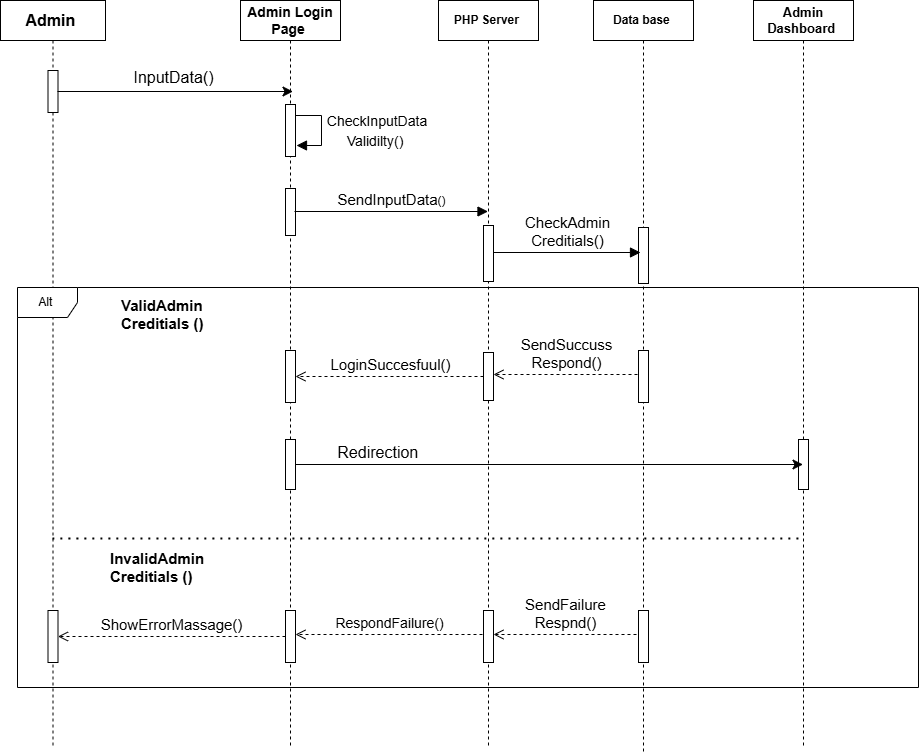

The diagram above was exported from draw.io. Its source (the exported page's mxGraphModel, read from the mxfile embedded in the PNG):
<mxGraphModel dx="1531" dy="1524" grid="0" gridSize="10" guides="1" tooltips="1" connect="1" arrows="1" fold="1" page="0" pageScale="1" pageWidth="827" pageHeight="1169" math="0" shadow="0">
  <root>
    <mxCell id="0" />
    <mxCell id="1" parent="0" />
    <mxCell id="VZpgQvRU130uJu4pQIN7-1" value="&lt;b&gt;&lt;font style=&quot;font-size: 16px;&quot;&gt;Admin&amp;nbsp;&lt;/font&gt;&lt;/b&gt;" style="shape=umlLifeline;perimeter=lifelinePerimeter;whiteSpace=wrap;html=1;container=1;dropTarget=0;collapsible=0;recursiveResize=0;outlineConnect=0;portConstraint=eastwest;newEdgeStyle={&quot;curved&quot;:0,&quot;rounded&quot;:0};" vertex="1" parent="1">
      <mxGeometry x="-242" y="-116" width="105" height="748" as="geometry" />
    </mxCell>
    <mxCell id="VZpgQvRU130uJu4pQIN7-2" value="" style="html=1;points=[[0,0,0,0,5],[0,1,0,0,-5],[1,0,0,0,5],[1,1,0,0,-5]];perimeter=orthogonalPerimeter;outlineConnect=0;targetShapes=umlLifeline;portConstraint=eastwest;newEdgeStyle={&quot;curved&quot;:0,&quot;rounded&quot;:0};" vertex="1" parent="VZpgQvRU130uJu4pQIN7-1">
      <mxGeometry x="47.5" y="70" width="10" height="42" as="geometry" />
    </mxCell>
    <mxCell id="VZpgQvRU130uJu4pQIN7-3" value="&lt;span style=&quot;font-size: 14px;&quot;&gt;&lt;b&gt;Admin Login Page&amp;nbsp;&lt;/b&gt;&lt;/span&gt;" style="shape=umlLifeline;perimeter=lifelinePerimeter;whiteSpace=wrap;html=1;container=1;dropTarget=0;collapsible=0;recursiveResize=0;outlineConnect=0;portConstraint=eastwest;newEdgeStyle={&quot;curved&quot;:0,&quot;rounded&quot;:0};" vertex="1" parent="1">
      <mxGeometry x="-2" y="-116" width="100" height="748" as="geometry" />
    </mxCell>
    <mxCell id="VZpgQvRU130uJu4pQIN7-38" value="" style="html=1;points=[[0,0,0,0,5],[0,1,0,0,-5],[1,0,0,0,5],[1,1,0,0,-5]];perimeter=orthogonalPerimeter;outlineConnect=0;targetShapes=umlLifeline;portConstraint=eastwest;newEdgeStyle={&quot;curved&quot;:0,&quot;rounded&quot;:0};" vertex="1" parent="VZpgQvRU130uJu4pQIN7-3">
      <mxGeometry x="45" y="188" width="10" height="47" as="geometry" />
    </mxCell>
    <mxCell id="VZpgQvRU130uJu4pQIN7-5" value="&lt;b&gt;PHP Server&amp;nbsp;&lt;/b&gt;" style="shape=umlLifeline;perimeter=lifelinePerimeter;whiteSpace=wrap;html=1;container=1;dropTarget=0;collapsible=0;recursiveResize=0;outlineConnect=0;portConstraint=eastwest;newEdgeStyle={&quot;curved&quot;:0,&quot;rounded&quot;:0};" vertex="1" parent="1">
      <mxGeometry x="196" y="-116" width="100" height="748" as="geometry" />
    </mxCell>
    <mxCell id="VZpgQvRU130uJu4pQIN7-43" value="" style="html=1;points=[[0,0,0,0,5],[0,1,0,0,-5],[1,0,0,0,5],[1,1,0,0,-5]];perimeter=orthogonalPerimeter;outlineConnect=0;targetShapes=umlLifeline;portConstraint=eastwest;newEdgeStyle={&quot;curved&quot;:0,&quot;rounded&quot;:0};" vertex="1" parent="VZpgQvRU130uJu4pQIN7-5">
      <mxGeometry x="45" y="225" width="10" height="56" as="geometry" />
    </mxCell>
    <mxCell id="VZpgQvRU130uJu4pQIN7-6" value="" style="endArrow=classic;html=1;rounded=0;fontSize=12;startSize=8;endSize=8;curved=1;" edge="1" parent="1">
      <mxGeometry width="50" height="50" relative="1" as="geometry">
        <mxPoint x="-185" y="-25" as="sourcePoint" />
        <mxPoint x="50.5" y="-25" as="targetPoint" />
      </mxGeometry>
    </mxCell>
    <mxCell id="VZpgQvRU130uJu4pQIN7-8" value="InputData()" style="text;strokeColor=none;fillColor=none;html=1;align=center;verticalAlign=middle;whiteSpace=wrap;rounded=0;fontSize=16;" vertex="1" parent="1">
      <mxGeometry x="-204" y="-54" width="271" height="30" as="geometry" />
    </mxCell>
    <mxCell id="VZpgQvRU130uJu4pQIN7-9" value="" style="html=1;align=left;spacingLeft=2;endArrow=block;rounded=0;edgeStyle=orthogonalEdgeStyle;curved=0;rounded=0;fontSize=12;startSize=8;endSize=8;" edge="1" parent="1">
      <mxGeometry relative="1" as="geometry">
        <mxPoint x="49" y="-1" as="sourcePoint" />
        <Array as="points">
          <mxPoint x="79" y="29" />
        </Array>
        <mxPoint x="54" y="29" as="targetPoint" />
      </mxGeometry>
    </mxCell>
    <mxCell id="VZpgQvRU130uJu4pQIN7-10" value="&lt;span style=&quot;font-size: 14px;&quot;&gt;CheckInputData&lt;br&gt;Validilty()&amp;nbsp;&lt;/span&gt;" style="text;strokeColor=none;fillColor=none;html=1;align=center;verticalAlign=middle;whiteSpace=wrap;rounded=0;fontSize=16;" vertex="1" parent="1">
      <mxGeometry x="11" y="-1" width="248" height="30" as="geometry" />
    </mxCell>
    <mxCell id="VZpgQvRU130uJu4pQIN7-14" value="" style="html=1;points=[[0,0,0,0,5],[0,1,0,0,-5],[1,0,0,0,5],[1,1,0,0,-5]];perimeter=orthogonalPerimeter;outlineConnect=0;targetShapes=umlLifeline;portConstraint=eastwest;newEdgeStyle={&quot;curved&quot;:0,&quot;rounded&quot;:0};" vertex="1" parent="1">
      <mxGeometry x="43" y="-12" width="10" height="52" as="geometry" />
    </mxCell>
    <mxCell id="VZpgQvRU130uJu4pQIN7-39" value="&lt;b&gt;Data base&amp;nbsp;&lt;/b&gt;" style="shape=umlLifeline;perimeter=lifelinePerimeter;whiteSpace=wrap;html=1;container=1;dropTarget=0;collapsible=0;recursiveResize=0;outlineConnect=0;portConstraint=eastwest;newEdgeStyle={&quot;curved&quot;:0,&quot;rounded&quot;:0};" vertex="1" parent="1">
      <mxGeometry x="351" y="-116" width="100" height="751" as="geometry" />
    </mxCell>
    <mxCell id="VZpgQvRU130uJu4pQIN7-45" value="" style="html=1;points=[[0,0,0,0,5],[0,1,0,0,-5],[1,0,0,0,5],[1,1,0,0,-5]];perimeter=orthogonalPerimeter;outlineConnect=0;targetShapes=umlLifeline;portConstraint=eastwest;newEdgeStyle={&quot;curved&quot;:0,&quot;rounded&quot;:0};" vertex="1" parent="VZpgQvRU130uJu4pQIN7-39">
      <mxGeometry x="45" y="227" width="10" height="56" as="geometry" />
    </mxCell>
    <mxCell id="VZpgQvRU130uJu4pQIN7-40" value="&lt;font style=&quot;font-size: 15px;&quot;&gt;SendInputData&lt;/font&gt;()" style="html=1;verticalAlign=bottom;endArrow=block;curved=0;rounded=0;fontSize=12;startSize=8;endSize=8;" edge="1" parent="1" target="VZpgQvRU130uJu4pQIN7-5">
      <mxGeometry width="80" relative="1" as="geometry">
        <mxPoint x="52" y="95" as="sourcePoint" />
        <mxPoint x="132" y="95" as="targetPoint" />
      </mxGeometry>
    </mxCell>
    <mxCell id="VZpgQvRU130uJu4pQIN7-41" value="Alt&amp;nbsp;" style="shape=umlFrame;whiteSpace=wrap;html=1;pointerEvents=0;" vertex="1" parent="1">
      <mxGeometry x="-225" y="171" width="901" height="400" as="geometry" />
    </mxCell>
    <mxCell id="VZpgQvRU130uJu4pQIN7-42" value="&lt;b style=&quot;forced-color-adjust: none; color: rgb(0, 0, 0); font-family: Helvetica; font-size: 15px; font-style: normal; font-variant-ligatures: normal; font-variant-caps: normal; letter-spacing: normal; orphans: 2; text-align: center; text-indent: 0px; text-transform: none; widows: 2; word-spacing: 0px; -webkit-text-stroke-width: 0px; white-space: normal; background-color: rgb(255, 255, 255); text-decoration-thickness: initial; text-decoration-style: initial; text-decoration-color: initial;&quot;&gt;ValidAdmin&lt;br&gt;Creditials ()&lt;/b&gt;" style="text;whiteSpace=wrap;html=1;" vertex="1" parent="1">
      <mxGeometry x="-123.5" y="174" width="110" height="40" as="geometry" />
    </mxCell>
    <mxCell id="VZpgQvRU130uJu4pQIN7-46" value="&lt;font style=&quot;font-size: 15px;&quot;&gt;CheckAdmin&lt;br&gt;Creditials()&lt;/font&gt;" style="html=1;verticalAlign=bottom;endArrow=block;curved=0;rounded=0;fontSize=12;startSize=8;endSize=8;" edge="1" parent="1">
      <mxGeometry x="0.0068" width="80" relative="1" as="geometry">
        <mxPoint x="251" y="136" as="sourcePoint" />
        <mxPoint x="398" y="136" as="targetPoint" />
        <mxPoint as="offset" />
      </mxGeometry>
    </mxCell>
    <mxCell id="VZpgQvRU130uJu4pQIN7-49" value="" style="html=1;points=[[0,0,0,0,5],[0,1,0,0,-5],[1,0,0,0,5],[1,1,0,0,-5]];perimeter=orthogonalPerimeter;outlineConnect=0;targetShapes=umlLifeline;portConstraint=eastwest;newEdgeStyle={&quot;curved&quot;:0,&quot;rounded&quot;:0};" vertex="1" parent="1">
      <mxGeometry x="43" y="234" width="10" height="52" as="geometry" />
    </mxCell>
    <mxCell id="VZpgQvRU130uJu4pQIN7-50" value="&lt;span style=&quot;font-size: 15px;&quot;&gt;LoginSuccesfuul()&lt;/span&gt;" style="html=1;verticalAlign=bottom;endArrow=open;dashed=1;endSize=8;curved=0;rounded=0;fontSize=12;" edge="1" parent="1" source="VZpgQvRU130uJu4pQIN7-48" target="VZpgQvRU130uJu4pQIN7-49">
      <mxGeometry x="-0.0106" relative="1" as="geometry">
        <mxPoint x="393" y="260" as="sourcePoint" />
        <mxPoint x="313" y="260" as="targetPoint" />
        <mxPoint as="offset" />
      </mxGeometry>
    </mxCell>
    <mxCell id="VZpgQvRU130uJu4pQIN7-51" value="&lt;b&gt;&lt;font style=&quot;font-size: 13px;&quot;&gt;Admin&lt;/font&gt;&lt;/b&gt;&lt;div&gt;&lt;b&gt;&lt;font style=&quot;font-size: 13px;&quot;&gt;Dashboard&amp;nbsp;&lt;/font&gt;&lt;/b&gt;&lt;/div&gt;" style="shape=umlLifeline;perimeter=lifelinePerimeter;whiteSpace=wrap;html=1;container=1;dropTarget=0;collapsible=0;recursiveResize=0;outlineConnect=0;portConstraint=eastwest;newEdgeStyle={&quot;curved&quot;:0,&quot;rounded&quot;:0};" vertex="1" parent="1">
      <mxGeometry x="511" y="-116" width="100" height="747" as="geometry" />
    </mxCell>
    <mxCell id="VZpgQvRU130uJu4pQIN7-60" value="" style="html=1;points=[[0,0,0,0,5],[0,1,0,0,-5],[1,0,0,0,5],[1,1,0,0,-5]];perimeter=orthogonalPerimeter;outlineConnect=0;targetShapes=umlLifeline;portConstraint=eastwest;newEdgeStyle={&quot;curved&quot;:0,&quot;rounded&quot;:0};" vertex="1" parent="VZpgQvRU130uJu4pQIN7-51">
      <mxGeometry x="45" y="439" width="10" height="50" as="geometry" />
    </mxCell>
    <mxCell id="VZpgQvRU130uJu4pQIN7-48" value="" style="html=1;points=[[0,0,0,0,5],[0,1,0,0,-5],[1,0,0,0,5],[1,1,0,0,-5]];perimeter=orthogonalPerimeter;outlineConnect=0;targetShapes=umlLifeline;portConstraint=eastwest;newEdgeStyle={&quot;curved&quot;:0,&quot;rounded&quot;:0};" vertex="1" parent="1">
      <mxGeometry x="241" y="236" width="10" height="48" as="geometry" />
    </mxCell>
    <mxCell id="VZpgQvRU130uJu4pQIN7-55" value="" style="html=1;points=[[0,0,0,0,5],[0,1,0,0,-5],[1,0,0,0,5],[1,1,0,0,-5]];perimeter=orthogonalPerimeter;outlineConnect=0;targetShapes=umlLifeline;portConstraint=eastwest;newEdgeStyle={&quot;curved&quot;:0,&quot;rounded&quot;:0};" vertex="1" parent="1">
      <mxGeometry x="396" y="234" width="10" height="52" as="geometry" />
    </mxCell>
    <mxCell id="VZpgQvRU130uJu4pQIN7-56" value="&lt;font style=&quot;font-size: 15px;&quot;&gt;SendSuccuss&lt;br&gt;Respond()&lt;/font&gt;" style="html=1;verticalAlign=bottom;endArrow=open;dashed=1;endSize=8;curved=0;rounded=0;fontSize=12;" edge="1" parent="1" target="VZpgQvRU130uJu4pQIN7-48">
      <mxGeometry relative="1" as="geometry">
        <mxPoint x="395" y="258" as="sourcePoint" />
        <mxPoint x="315" y="258" as="targetPoint" />
      </mxGeometry>
    </mxCell>
    <mxCell id="VZpgQvRU130uJu4pQIN7-61" style="edgeStyle=none;curved=0;rounded=0;orthogonalLoop=1;jettySize=auto;html=1;fontSize=12;startSize=8;endSize=8;" edge="1" parent="1" source="VZpgQvRU130uJu4pQIN7-57" target="VZpgQvRU130uJu4pQIN7-51">
      <mxGeometry relative="1" as="geometry" />
    </mxCell>
    <mxCell id="VZpgQvRU130uJu4pQIN7-57" value="" style="html=1;points=[[0,0,0,0,5],[0,1,0,0,-5],[1,0,0,0,5],[1,1,0,0,-5]];perimeter=orthogonalPerimeter;outlineConnect=0;targetShapes=umlLifeline;portConstraint=eastwest;newEdgeStyle={&quot;curved&quot;:0,&quot;rounded&quot;:0};" vertex="1" parent="1">
      <mxGeometry x="43" y="323" width="10" height="50" as="geometry" />
    </mxCell>
    <mxCell id="VZpgQvRU130uJu4pQIN7-63" value="Redirection&amp;nbsp;" style="text;strokeColor=none;fillColor=none;html=1;align=center;verticalAlign=middle;whiteSpace=wrap;rounded=0;fontSize=16;" vertex="1" parent="1">
      <mxGeometry x="108" y="321" width="60" height="30" as="geometry" />
    </mxCell>
    <mxCell id="VZpgQvRU130uJu4pQIN7-64" value="" style="endArrow=none;dashed=1;html=1;dashPattern=1 3;strokeWidth=2;rounded=0;fontSize=12;startSize=8;endSize=8;curved=1;" edge="1" parent="1" target="VZpgQvRU130uJu4pQIN7-51">
      <mxGeometry width="50" height="50" relative="1" as="geometry">
        <mxPoint x="-190" y="422" as="sourcePoint" />
        <mxPoint x="-140" y="372" as="targetPoint" />
      </mxGeometry>
    </mxCell>
    <mxCell id="VZpgQvRU130uJu4pQIN7-65" value="&lt;b style=&quot;forced-color-adjust: none; color: rgb(0, 0, 0); font-family: Helvetica; font-size: 15px; font-style: normal; font-variant-ligatures: normal; font-variant-caps: normal; letter-spacing: normal; orphans: 2; text-align: center; text-indent: 0px; text-transform: none; widows: 2; word-spacing: 0px; -webkit-text-stroke-width: 0px; white-space: normal; background-color: rgb(255, 255, 255); text-decoration-thickness: initial; text-decoration-style: initial; text-decoration-color: initial;&quot;&gt;InvalidAdmin&lt;br&gt;Creditials ()&lt;/b&gt;" style="text;whiteSpace=wrap;html=1;" vertex="1" parent="1">
      <mxGeometry x="-134" y="427" width="110" height="40" as="geometry" />
    </mxCell>
    <mxCell id="VZpgQvRU130uJu4pQIN7-66" value="" style="html=1;points=[[0,0,0,0,5],[0,1,0,0,-5],[1,0,0,0,5],[1,1,0,0,-5]];perimeter=orthogonalPerimeter;outlineConnect=0;targetShapes=umlLifeline;portConstraint=eastwest;newEdgeStyle={&quot;curved&quot;:0,&quot;rounded&quot;:0};" vertex="1" parent="1">
      <mxGeometry x="396" y="494" width="10" height="52" as="geometry" />
    </mxCell>
    <mxCell id="VZpgQvRU130uJu4pQIN7-67" value="" style="html=1;points=[[0,0,0,0,5],[0,1,0,0,-5],[1,0,0,0,5],[1,1,0,0,-5]];perimeter=orthogonalPerimeter;outlineConnect=0;targetShapes=umlLifeline;portConstraint=eastwest;newEdgeStyle={&quot;curved&quot;:0,&quot;rounded&quot;:0};" vertex="1" parent="1">
      <mxGeometry x="241" y="494" width="10" height="52" as="geometry" />
    </mxCell>
    <mxCell id="VZpgQvRU130uJu4pQIN7-68" value="" style="html=1;points=[[0,0,0,0,5],[0,1,0,0,-5],[1,0,0,0,5],[1,1,0,0,-5]];perimeter=orthogonalPerimeter;outlineConnect=0;targetShapes=umlLifeline;portConstraint=eastwest;newEdgeStyle={&quot;curved&quot;:0,&quot;rounded&quot;:0};" vertex="1" parent="1">
      <mxGeometry x="43" y="494" width="10" height="52" as="geometry" />
    </mxCell>
    <mxCell id="VZpgQvRU130uJu4pQIN7-69" value="" style="html=1;points=[[0,0,0,0,5],[0,1,0,0,-5],[1,0,0,0,5],[1,1,0,0,-5]];perimeter=orthogonalPerimeter;outlineConnect=0;targetShapes=umlLifeline;portConstraint=eastwest;newEdgeStyle={&quot;curved&quot;:0,&quot;rounded&quot;:0};" vertex="1" parent="1">
      <mxGeometry x="-194.5" y="494" width="10" height="52" as="geometry" />
    </mxCell>
    <mxCell id="VZpgQvRU130uJu4pQIN7-70" value="&lt;font style=&quot;font-size: 15px;&quot;&gt;&lt;font style=&quot;&quot;&gt;SendFailure&lt;br&gt;Respnd&lt;/font&gt;()&lt;/font&gt;" style="html=1;verticalAlign=bottom;endArrow=open;dashed=1;endSize=8;curved=0;rounded=0;fontSize=12;" edge="1" parent="1" target="VZpgQvRU130uJu4pQIN7-67">
      <mxGeometry relative="1" as="geometry">
        <mxPoint x="394" y="518" as="sourcePoint" />
        <mxPoint x="314" y="518" as="targetPoint" />
      </mxGeometry>
    </mxCell>
    <mxCell id="VZpgQvRU130uJu4pQIN7-71" value="&lt;font style=&quot;font-size: 14px;&quot;&gt;RespondFailure()&lt;/font&gt;" style="html=1;verticalAlign=bottom;endArrow=open;dashed=1;endSize=8;curved=0;rounded=0;fontSize=12;" edge="1" parent="1" target="VZpgQvRU130uJu4pQIN7-68">
      <mxGeometry relative="1" as="geometry">
        <mxPoint x="240" y="518" as="sourcePoint" />
        <mxPoint x="63" y="518" as="targetPoint" />
      </mxGeometry>
    </mxCell>
    <mxCell id="VZpgQvRU130uJu4pQIN7-72" value="&lt;font style=&quot;font-size: 15px;&quot;&gt;ShowErrorMassage()&lt;/font&gt;" style="html=1;verticalAlign=bottom;endArrow=open;dashed=1;endSize=8;curved=0;rounded=0;fontSize=12;" edge="1" parent="1" target="VZpgQvRU130uJu4pQIN7-69">
      <mxGeometry relative="1" as="geometry">
        <mxPoint x="43" y="520" as="sourcePoint" />
        <mxPoint x="-37" y="520" as="targetPoint" />
      </mxGeometry>
    </mxCell>
  </root>
</mxGraphModel>